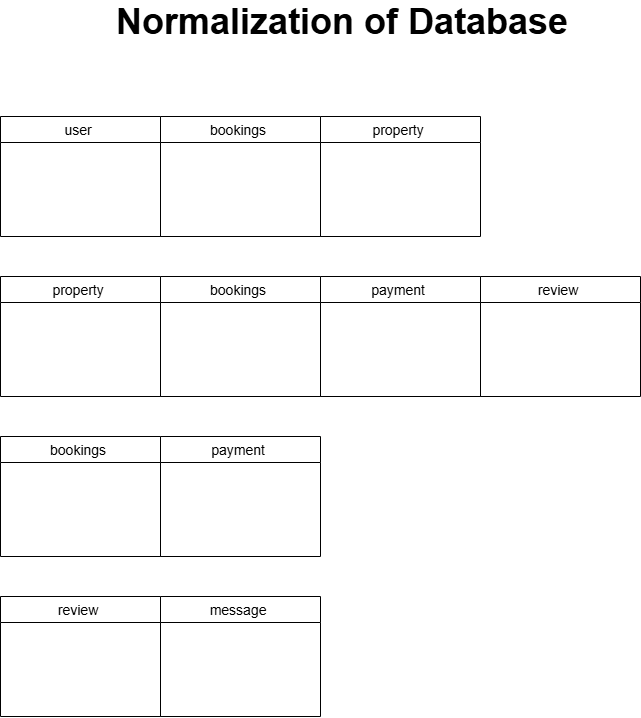

The diagram above was exported from draw.io. Its source (the exported page's mxGraphModel, read from the mxfile embedded in the PNG):
<mxGraphModel dx="1090" dy="589" grid="1" gridSize="10" guides="1" tooltips="1" connect="1" arrows="1" fold="1" page="1" pageScale="1" pageWidth="850" pageHeight="1100" math="0" shadow="0">
  <root>
    <mxCell id="0" />
    <mxCell id="1" parent="0" />
    <mxCell id="GWZTrPHN5UWaEpF0nZ5e-38" value="user " style="swimlane;fontStyle=0;childLayout=stackLayout;horizontal=1;startSize=26;horizontalStack=0;resizeParent=1;resizeParentMax=0;resizeLast=0;collapsible=1;marginBottom=0;align=center;fontSize=14;" vertex="1" parent="1">
      <mxGeometry x="80" y="200" width="160" height="120" as="geometry" />
    </mxCell>
    <mxCell id="GWZTrPHN5UWaEpF0nZ5e-42" value="bookings " style="swimlane;fontStyle=0;childLayout=stackLayout;horizontal=1;startSize=26;horizontalStack=0;resizeParent=1;resizeParentMax=0;resizeLast=0;collapsible=1;marginBottom=0;align=center;fontSize=14;" vertex="1" parent="1">
      <mxGeometry x="240" y="200" width="160" height="120" as="geometry" />
    </mxCell>
    <mxCell id="GWZTrPHN5UWaEpF0nZ5e-43" value="property " style="swimlane;fontStyle=0;childLayout=stackLayout;horizontal=1;startSize=26;horizontalStack=0;resizeParent=1;resizeParentMax=0;resizeLast=0;collapsible=1;marginBottom=0;align=center;fontSize=14;" vertex="1" parent="1">
      <mxGeometry x="400" y="200" width="160" height="120" as="geometry" />
    </mxCell>
    <mxCell id="GWZTrPHN5UWaEpF0nZ5e-44" value="property " style="swimlane;fontStyle=0;childLayout=stackLayout;horizontal=1;startSize=26;horizontalStack=0;resizeParent=1;resizeParentMax=0;resizeLast=0;collapsible=1;marginBottom=0;align=center;fontSize=14;" vertex="1" parent="1">
      <mxGeometry x="80" y="360" width="160" height="120" as="geometry" />
    </mxCell>
    <mxCell id="GWZTrPHN5UWaEpF0nZ5e-45" value="bookings " style="swimlane;fontStyle=0;childLayout=stackLayout;horizontal=1;startSize=26;horizontalStack=0;resizeParent=1;resizeParentMax=0;resizeLast=0;collapsible=1;marginBottom=0;align=center;fontSize=14;" vertex="1" parent="1">
      <mxGeometry x="240" y="360" width="160" height="120" as="geometry" />
    </mxCell>
    <mxCell id="GWZTrPHN5UWaEpF0nZ5e-46" value="payment " style="swimlane;fontStyle=0;childLayout=stackLayout;horizontal=1;startSize=26;horizontalStack=0;resizeParent=1;resizeParentMax=0;resizeLast=0;collapsible=1;marginBottom=0;align=center;fontSize=14;" vertex="1" parent="1">
      <mxGeometry x="400" y="360" width="160" height="120" as="geometry" />
    </mxCell>
    <mxCell id="GWZTrPHN5UWaEpF0nZ5e-47" value="bookings " style="swimlane;fontStyle=0;childLayout=stackLayout;horizontal=1;startSize=26;horizontalStack=0;resizeParent=1;resizeParentMax=0;resizeLast=0;collapsible=1;marginBottom=0;align=center;fontSize=14;" vertex="1" parent="1">
      <mxGeometry x="80" y="520" width="160" height="120" as="geometry" />
    </mxCell>
    <mxCell id="GWZTrPHN5UWaEpF0nZ5e-48" value="payment " style="swimlane;fontStyle=0;childLayout=stackLayout;horizontal=1;startSize=26;horizontalStack=0;resizeParent=1;resizeParentMax=0;resizeLast=0;collapsible=1;marginBottom=0;align=center;fontSize=14;" vertex="1" parent="1">
      <mxGeometry x="240" y="520" width="160" height="120" as="geometry" />
    </mxCell>
    <mxCell id="GWZTrPHN5UWaEpF0nZ5e-52" value="review " style="swimlane;fontStyle=0;childLayout=stackLayout;horizontal=1;startSize=26;horizontalStack=0;resizeParent=1;resizeParentMax=0;resizeLast=0;collapsible=1;marginBottom=0;align=center;fontSize=14;" vertex="1" parent="1">
      <mxGeometry x="560" y="360" width="160" height="120" as="geometry" />
    </mxCell>
    <mxCell id="GWZTrPHN5UWaEpF0nZ5e-53" value="review " style="swimlane;fontStyle=0;childLayout=stackLayout;horizontal=1;startSize=26;horizontalStack=0;resizeParent=1;resizeParentMax=0;resizeLast=0;collapsible=1;marginBottom=0;align=center;fontSize=14;" vertex="1" parent="1">
      <mxGeometry x="80" y="680" width="160" height="120" as="geometry" />
    </mxCell>
    <mxCell id="GWZTrPHN5UWaEpF0nZ5e-54" value="message " style="swimlane;fontStyle=0;childLayout=stackLayout;horizontal=1;startSize=26;horizontalStack=0;resizeParent=1;resizeParentMax=0;resizeLast=0;collapsible=1;marginBottom=0;align=center;fontSize=14;" vertex="1" parent="1">
      <mxGeometry x="240" y="680" width="160" height="120" as="geometry" />
    </mxCell>
    <mxCell id="GWZTrPHN5UWaEpF0nZ5e-55" value="&lt;b&gt;&lt;font style=&quot;font-size: 36px;&quot;&gt;Normalization of Database&amp;nbsp;&lt;/font&gt;&lt;/b&gt;" style="text;html=1;align=center;verticalAlign=middle;whiteSpace=wrap;rounded=0;" vertex="1" parent="1">
      <mxGeometry x="177" y="90" width="500" height="30" as="geometry" />
    </mxCell>
  </root>
</mxGraphModel>